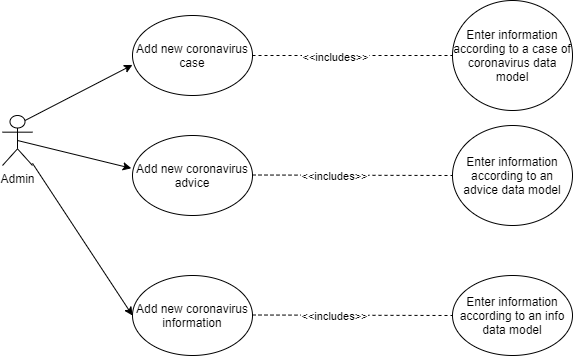

The diagram above was exported from draw.io. Its source (the exported page's mxGraphModel, read from the mxfile embedded in the PNG):
<mxGraphModel dx="1038" dy="491" grid="1" gridSize="10" guides="1" tooltips="1" connect="1" arrows="1" fold="1" page="1" pageScale="1" pageWidth="827" pageHeight="1169" math="0" shadow="0">
  <root>
    <mxCell id="0" />
    <mxCell id="1" parent="0" />
    <mxCell id="a2G2j7CniWllSFGkxm2H-1" value="Admin" style="shape=umlActor;verticalLabelPosition=bottom;verticalAlign=top;html=1;outlineConnect=0;" vertex="1" parent="1">
      <mxGeometry x="30" y="200" width="30" height="50" as="geometry" />
    </mxCell>
    <mxCell id="a2G2j7CniWllSFGkxm2H-7" value="Add new coronavirus case" style="ellipse;whiteSpace=wrap;html=1;" vertex="1" parent="1">
      <mxGeometry x="160" y="100" width="120" height="80" as="geometry" />
    </mxCell>
    <mxCell id="a2G2j7CniWllSFGkxm2H-8" value="Add new coronavirus information" style="ellipse;whiteSpace=wrap;html=1;" vertex="1" parent="1">
      <mxGeometry x="160" y="360" width="120" height="80" as="geometry" />
    </mxCell>
    <mxCell id="a2G2j7CniWllSFGkxm2H-10" value="" style="endArrow=classic;html=1;entryX=0;entryY=0.618;entryDx=0;entryDy=0;entryPerimeter=0;exitX=0.75;exitY=0.1;exitDx=0;exitDy=0;exitPerimeter=0;" edge="1" parent="1" source="a2G2j7CniWllSFGkxm2H-1" target="a2G2j7CniWllSFGkxm2H-7">
      <mxGeometry width="50" height="50" relative="1" as="geometry">
        <mxPoint x="70" y="250" as="sourcePoint" />
        <mxPoint x="120" y="200" as="targetPoint" />
        <Array as="points" />
      </mxGeometry>
    </mxCell>
    <mxCell id="a2G2j7CniWllSFGkxm2H-14" value="" style="endArrow=classic;html=1;entryX=0;entryY=0.5;entryDx=0;entryDy=0;" edge="1" parent="1" source="a2G2j7CniWllSFGkxm2H-1" target="a2G2j7CniWllSFGkxm2H-8">
      <mxGeometry width="50" height="50" relative="1" as="geometry">
        <mxPoint x="100" y="350" as="sourcePoint" />
        <mxPoint x="150" y="270" as="targetPoint" />
        <Array as="points" />
      </mxGeometry>
    </mxCell>
    <mxCell id="a2G2j7CniWllSFGkxm2H-22" value="" style="endArrow=none;dashed=1;html=1;exitX=1;exitY=0.5;exitDx=0;exitDy=0;" edge="1" parent="1" source="a2G2j7CniWllSFGkxm2H-7" target="a2G2j7CniWllSFGkxm2H-23">
      <mxGeometry width="50" height="50" relative="1" as="geometry">
        <mxPoint x="240" y="280" as="sourcePoint" />
        <mxPoint x="290" y="230" as="targetPoint" />
        <Array as="points" />
      </mxGeometry>
    </mxCell>
    <mxCell id="a2G2j7CniWllSFGkxm2H-24" value="&amp;lt;&amp;lt;includes&amp;gt;&amp;gt;" style="edgeLabel;html=1;align=center;verticalAlign=middle;resizable=0;points=[];" vertex="1" connectable="0" parent="a2G2j7CniWllSFGkxm2H-22">
      <mxGeometry x="-0.1788" y="-1" relative="1" as="geometry">
        <mxPoint as="offset" />
      </mxGeometry>
    </mxCell>
    <mxCell id="a2G2j7CniWllSFGkxm2H-23" value="Enter information according to a case of coronavirus data model" style="ellipse;whiteSpace=wrap;html=1;" vertex="1" parent="1">
      <mxGeometry x="480" y="85" width="120" height="110" as="geometry" />
    </mxCell>
    <mxCell id="a2G2j7CniWllSFGkxm2H-36" value="Add new coronavirus advice" style="ellipse;whiteSpace=wrap;html=1;" vertex="1" parent="1">
      <mxGeometry x="160" y="220" width="120" height="80" as="geometry" />
    </mxCell>
    <mxCell id="a2G2j7CniWllSFGkxm2H-37" value="" style="endArrow=classic;html=1;exitX=0.5;exitY=0.5;exitDx=0;exitDy=0;exitPerimeter=0;entryX=-0.01;entryY=0.41;entryDx=0;entryDy=0;entryPerimeter=0;" edge="1" parent="1" source="a2G2j7CniWllSFGkxm2H-1" target="a2G2j7CniWllSFGkxm2H-36">
      <mxGeometry width="50" height="50" relative="1" as="geometry">
        <mxPoint x="360" y="250" as="sourcePoint" />
        <mxPoint x="410" y="200" as="targetPoint" />
      </mxGeometry>
    </mxCell>
    <mxCell id="a2G2j7CniWllSFGkxm2H-38" value="" style="endArrow=none;dashed=1;html=1;exitX=1;exitY=0.5;exitDx=0;exitDy=0;entryX=0;entryY=0.5;entryDx=0;entryDy=0;" edge="1" parent="1" target="a2G2j7CniWllSFGkxm2H-41">
      <mxGeometry width="50" height="50" relative="1" as="geometry">
        <mxPoint x="280" y="259.5" as="sourcePoint" />
        <mxPoint x="450" y="259.5" as="targetPoint" />
        <Array as="points" />
      </mxGeometry>
    </mxCell>
    <mxCell id="a2G2j7CniWllSFGkxm2H-39" value="&amp;lt;&amp;lt;includes&amp;gt;&amp;gt;" style="edgeLabel;html=1;align=center;verticalAlign=middle;resizable=0;points=[];" vertex="1" connectable="0" parent="a2G2j7CniWllSFGkxm2H-38">
      <mxGeometry x="-0.1788" y="-1" relative="1" as="geometry">
        <mxPoint as="offset" />
      </mxGeometry>
    </mxCell>
    <mxCell id="a2G2j7CniWllSFGkxm2H-41" value="Enter information according to an advice data model" style="ellipse;whiteSpace=wrap;html=1;" vertex="1" parent="1">
      <mxGeometry x="480" y="210" width="120" height="100" as="geometry" />
    </mxCell>
    <mxCell id="a2G2j7CniWllSFGkxm2H-43" value="" style="endArrow=none;dashed=1;html=1;exitX=1;exitY=0.5;exitDx=0;exitDy=0;entryX=0;entryY=0.5;entryDx=0;entryDy=0;" edge="1" parent="1" target="a2G2j7CniWllSFGkxm2H-45">
      <mxGeometry width="50" height="50" relative="1" as="geometry">
        <mxPoint x="280" y="399.5" as="sourcePoint" />
        <mxPoint x="450" y="399.5" as="targetPoint" />
        <Array as="points" />
      </mxGeometry>
    </mxCell>
    <mxCell id="a2G2j7CniWllSFGkxm2H-44" value="&amp;lt;&amp;lt;includes&amp;gt;&amp;gt;" style="edgeLabel;html=1;align=center;verticalAlign=middle;resizable=0;points=[];" vertex="1" connectable="0" parent="a2G2j7CniWllSFGkxm2H-43">
      <mxGeometry x="-0.1788" y="-1" relative="1" as="geometry">
        <mxPoint as="offset" />
      </mxGeometry>
    </mxCell>
    <mxCell id="a2G2j7CniWllSFGkxm2H-45" value="Enter information according to an info data model" style="ellipse;whiteSpace=wrap;html=1;" vertex="1" parent="1">
      <mxGeometry x="480" y="360" width="120" height="80" as="geometry" />
    </mxCell>
  </root>
</mxGraphModel>